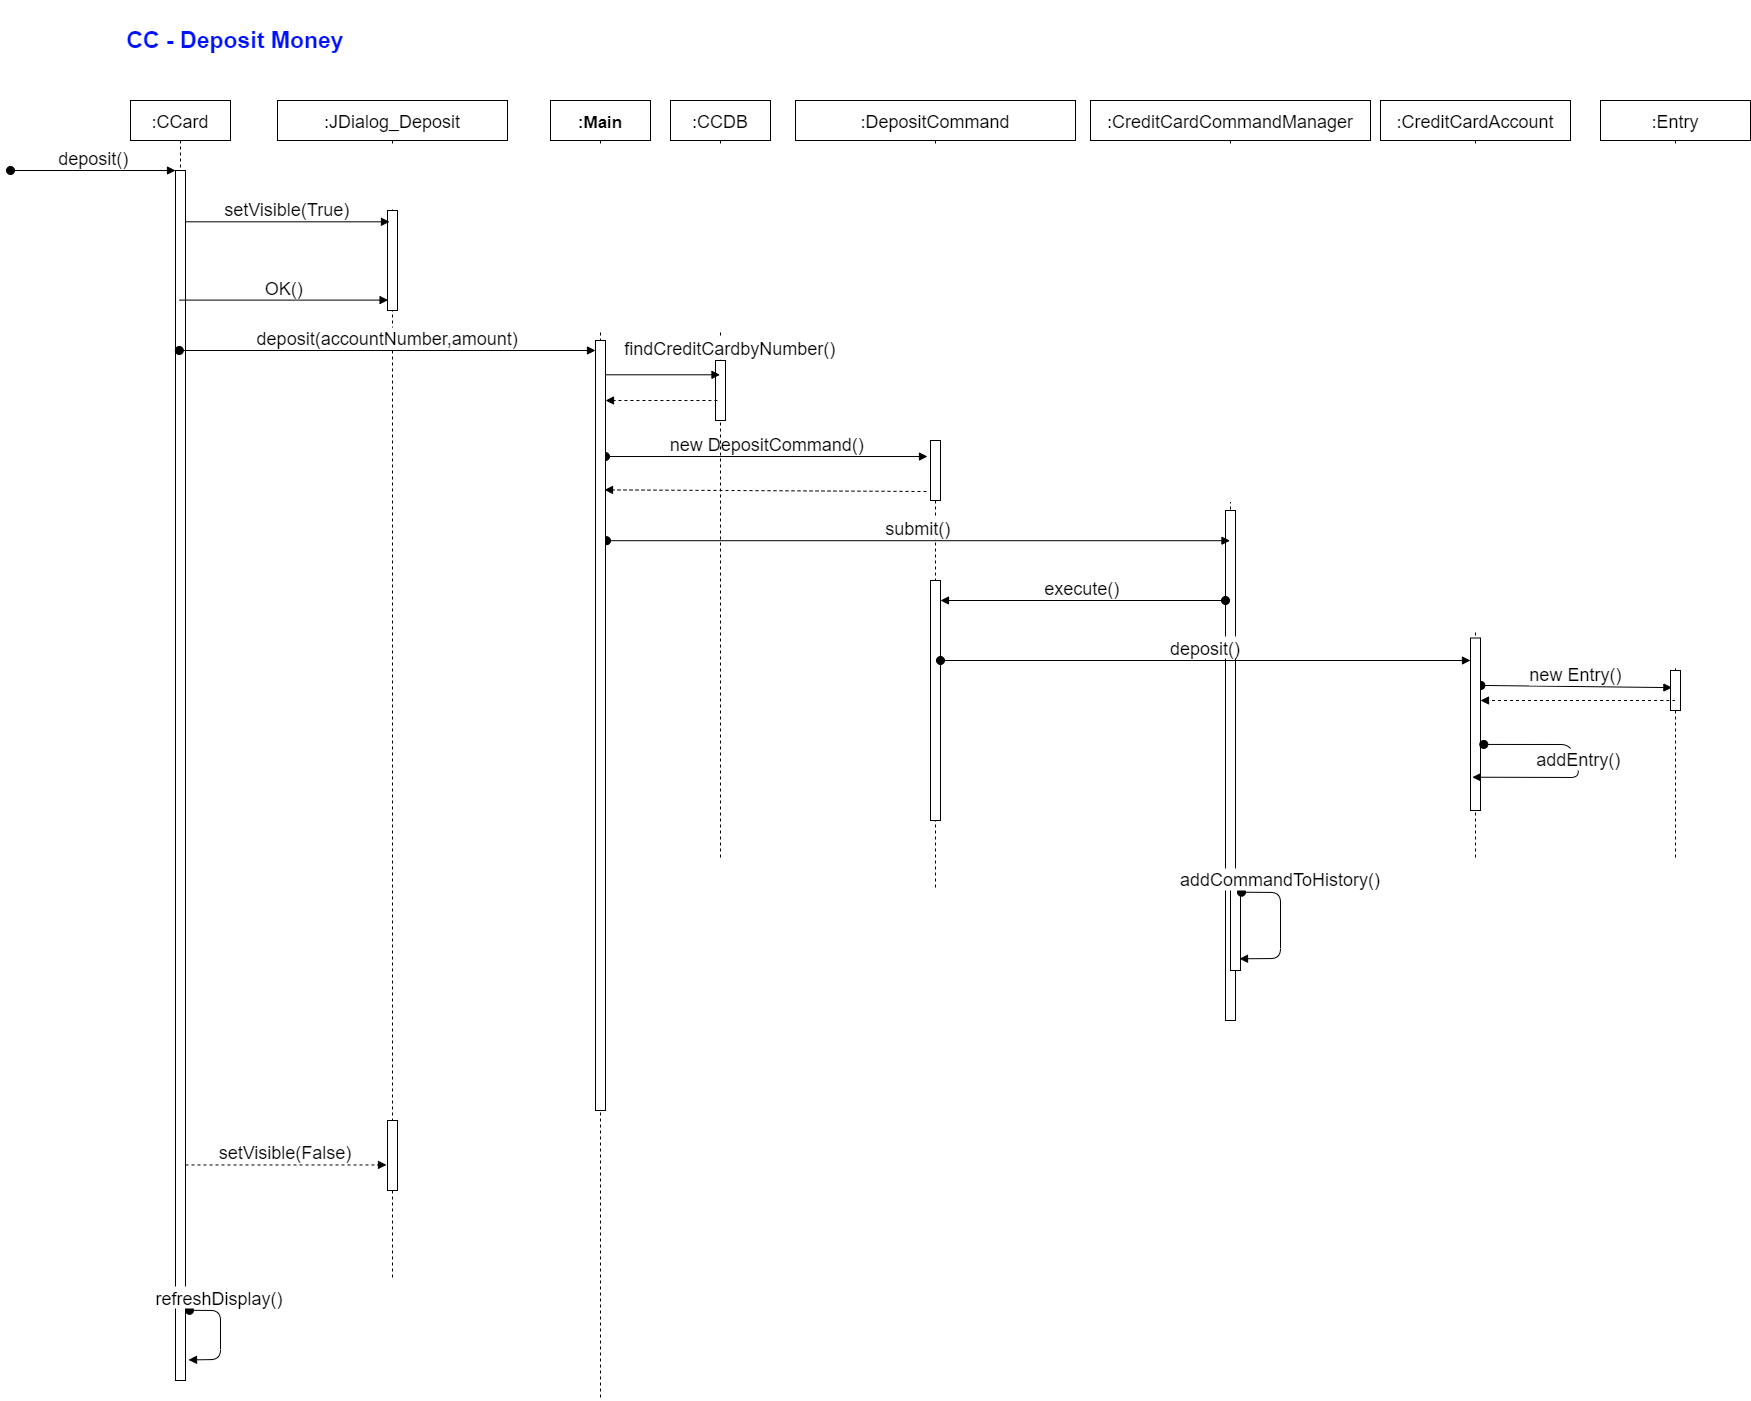

The diagram above was exported from draw.io. Its source (the exported page's mxGraphModel, read from the mxfile embedded in the PNG):
<mxGraphModel dx="3220" dy="1228" grid="1" gridSize="10" guides="1" tooltips="1" connect="1" arrows="1" fold="1" page="1" pageScale="1" pageWidth="850" pageHeight="1100" math="0" shadow="0">
  <root>
    <mxCell id="0" />
    <mxCell id="1" parent="0" />
    <mxCell id="2" value=":CCard" style="shape=umlLifeline;perimeter=lifelinePerimeter;container=1;collapsible=0;recursiveResize=0;rounded=0;shadow=0;strokeWidth=1;fontSize=18;" vertex="1" parent="1">
      <mxGeometry x="-20" y="1690" width="100" height="1280" as="geometry" />
    </mxCell>
    <mxCell id="3" value="" style="points=[];perimeter=orthogonalPerimeter;rounded=0;shadow=0;strokeWidth=1;fontSize=18;" vertex="1" parent="2">
      <mxGeometry x="45" y="70" width="10" height="1210" as="geometry" />
    </mxCell>
    <mxCell id="4" value="deposit()" style="verticalAlign=bottom;startArrow=oval;endArrow=block;startSize=8;shadow=0;strokeWidth=1;fontSize=18;" edge="1" parent="2" target="3">
      <mxGeometry relative="1" as="geometry">
        <mxPoint x="-120" y="70" as="sourcePoint" />
      </mxGeometry>
    </mxCell>
    <mxCell id="5" value="refreshDisplay()" style="verticalAlign=bottom;startArrow=oval;endArrow=block;startSize=8;shadow=0;strokeWidth=1;exitX=1.4;exitY=0.942;exitDx=0;exitDy=0;exitPerimeter=0;fontSize=18;entryX=1.3;entryY=0.983;entryDx=0;entryDy=0;entryPerimeter=0;" edge="1" parent="2" source="3" target="3">
      <mxGeometry x="-0.4657" relative="1" as="geometry">
        <mxPoint x="61" y="800" as="sourcePoint" />
        <mxPoint x="59" y="866.5999999999999" as="targetPoint" />
        <Array as="points">
          <mxPoint x="90" y="1210" />
          <mxPoint x="90" y="1259" />
        </Array>
        <mxPoint as="offset" />
      </mxGeometry>
    </mxCell>
    <mxCell id="6" value=":JDialog_Deposit" style="shape=umlLifeline;perimeter=lifelinePerimeter;container=1;collapsible=0;recursiveResize=0;rounded=0;shadow=0;strokeWidth=1;fontSize=18;" vertex="1" parent="1">
      <mxGeometry x="127" y="1690" width="230" height="1180" as="geometry" />
    </mxCell>
    <mxCell id="7" value="" style="points=[];perimeter=orthogonalPerimeter;rounded=0;shadow=0;strokeWidth=1;fontSize=18;" vertex="1" parent="6">
      <mxGeometry x="110" y="110" width="10" height="100" as="geometry" />
    </mxCell>
    <mxCell id="8" value="" style="points=[];perimeter=orthogonalPerimeter;rounded=0;shadow=0;strokeWidth=1;fontSize=18;" vertex="1" parent="6">
      <mxGeometry x="110" y="1020" width="10" height="70" as="geometry" />
    </mxCell>
    <mxCell id="9" value="setVisible(True)" style="verticalAlign=bottom;endArrow=block;entryX=0.2;entryY=0.113;shadow=0;strokeWidth=1;entryDx=0;entryDy=0;entryPerimeter=0;fontSize=18;" edge="1" source="3" target="7" parent="1">
      <mxGeometry relative="1" as="geometry">
        <mxPoint x="-20" y="1810" as="sourcePoint" />
        <mxPoint x="145" y="1820" as="targetPoint" />
      </mxGeometry>
    </mxCell>
    <mxCell id="10" value="OK()" style="verticalAlign=bottom;endArrow=block;shadow=0;strokeWidth=1;fontSize=18;entryX=0.057;entryY=0.896;entryDx=0;entryDy=0;entryPerimeter=0;" edge="1" source="2" target="7" parent="1">
      <mxGeometry relative="1" as="geometry">
        <mxPoint x="30" y="1890" as="sourcePoint" />
        <mxPoint x="172.5" y="1890" as="targetPoint" />
      </mxGeometry>
    </mxCell>
    <mxCell id="11" value=":DepositCommand" style="shape=umlLifeline;perimeter=lifelinePerimeter;container=1;collapsible=0;recursiveResize=0;rounded=0;shadow=0;strokeWidth=1;fontSize=18;" vertex="1" parent="1">
      <mxGeometry x="645" y="1690" width="280" height="790" as="geometry" />
    </mxCell>
    <mxCell id="12" value="" style="points=[];perimeter=orthogonalPerimeter;rounded=0;shadow=0;strokeWidth=1;fontSize=18;" vertex="1" parent="11">
      <mxGeometry x="135" y="480" width="10" height="240" as="geometry" />
    </mxCell>
    <mxCell id="13" value="" style="points=[];perimeter=orthogonalPerimeter;rounded=0;shadow=0;strokeWidth=1;fontSize=18;" vertex="1" parent="11">
      <mxGeometry x="135" y="340" width="10" height="60" as="geometry" />
    </mxCell>
    <mxCell id="14" value="new DepositCommand()" style="verticalAlign=bottom;startArrow=oval;endArrow=block;startSize=8;shadow=0;strokeWidth=1;entryX=-0.3;entryY=0.267;entryDx=0;entryDy=0;entryPerimeter=0;fontSize=18;" edge="1" source="37" target="13" parent="1">
      <mxGeometry relative="1" as="geometry">
        <mxPoint x="180" y="1970" as="sourcePoint" />
        <mxPoint x="640" y="2047" as="targetPoint" />
      </mxGeometry>
    </mxCell>
    <mxCell id="15" value=":CreditCardCommandManager" style="shape=umlLifeline;perimeter=lifelinePerimeter;container=1;collapsible=0;recursiveResize=0;rounded=0;shadow=0;strokeWidth=1;fontSize=18;" vertex="1" parent="1">
      <mxGeometry x="940" y="1690" width="280" height="920" as="geometry" />
    </mxCell>
    <mxCell id="16" value="" style="points=[];perimeter=orthogonalPerimeter;rounded=0;shadow=0;strokeWidth=1;fontSize=18;" vertex="1" parent="15">
      <mxGeometry x="135" y="410" width="10" height="510" as="geometry" />
    </mxCell>
    <mxCell id="17" value="" style="points=[];perimeter=orthogonalPerimeter;rounded=0;shadow=0;strokeWidth=1;fontSize=18;" vertex="1" parent="15">
      <mxGeometry x="140" y="770" width="10" height="100" as="geometry" />
    </mxCell>
    <mxCell id="18" value="addCommandToHistory()" style="verticalAlign=bottom;startArrow=oval;endArrow=block;startSize=8;shadow=0;strokeWidth=1;exitX=1.1;exitY=0.217;exitDx=0;exitDy=0;exitPerimeter=0;entryX=0.9;entryY=0.883;entryDx=0;entryDy=0;entryPerimeter=0;fontSize=18;" edge="1" parent="15" source="17" target="17">
      <mxGeometry x="-0.4657" relative="1" as="geometry">
        <mxPoint x="340" y="670" as="sourcePoint" />
        <mxPoint x="410" y="630" as="targetPoint" />
        <Array as="points">
          <mxPoint x="190" y="792" />
          <mxPoint x="190" y="858" />
        </Array>
        <mxPoint as="offset" />
      </mxGeometry>
    </mxCell>
    <mxCell id="19" value="" style="verticalAlign=bottom;endArrow=block;shadow=0;strokeWidth=1;dashed=1;exitX=-0.4;exitY=0.85;exitDx=0;exitDy=0;exitPerimeter=0;fontSize=18;entryX=0.9;entryY=0.194;entryDx=0;entryDy=0;entryPerimeter=0;" edge="1" source="13" target="37" parent="1">
      <mxGeometry relative="1" as="geometry">
        <mxPoint x="555" y="1999" as="sourcePoint" />
        <mxPoint x="200" y="2081" as="targetPoint" />
      </mxGeometry>
    </mxCell>
    <mxCell id="20" value="submit()" style="verticalAlign=bottom;startArrow=oval;endArrow=block;startSize=8;shadow=0;strokeWidth=1;exitX=1.1;exitY=0.26;exitDx=0;exitDy=0;exitPerimeter=0;fontSize=18;" edge="1" source="37" target="15" parent="1">
      <mxGeometry relative="1" as="geometry">
        <mxPoint x="185.5" y="2050" as="sourcePoint" />
        <mxPoint x="565" y="2050" as="targetPoint" />
      </mxGeometry>
    </mxCell>
    <mxCell id="21" value=":CCDB" style="shape=umlLifeline;perimeter=lifelinePerimeter;container=1;collapsible=0;recursiveResize=0;rounded=0;shadow=0;strokeWidth=1;fontSize=18;" vertex="1" parent="1">
      <mxGeometry x="520" y="1690" width="100" height="760" as="geometry" />
    </mxCell>
    <mxCell id="22" value="" style="points=[];perimeter=orthogonalPerimeter;rounded=0;shadow=0;strokeWidth=1;fontSize=18;" vertex="1" parent="21">
      <mxGeometry x="45" y="260" width="10" height="60" as="geometry" />
    </mxCell>
    <mxCell id="23" value="execute()" style="verticalAlign=bottom;startArrow=oval;endArrow=block;startSize=8;shadow=0;strokeWidth=1;fontSize=18;" edge="1" parent="1">
      <mxGeometry relative="1" as="geometry">
        <mxPoint x="1075" y="2189.9999999999995" as="sourcePoint" />
        <mxPoint x="790" y="2189.9999999999995" as="targetPoint" />
      </mxGeometry>
    </mxCell>
    <mxCell id="24" value="setVisible(False)" style="verticalAlign=bottom;endArrow=block;entryX=-0.1;entryY=0.635;shadow=0;strokeWidth=1;entryDx=0;entryDy=0;entryPerimeter=0;fontSize=18;dashed=1;" edge="1" source="3" target="8" parent="1">
      <mxGeometry relative="1" as="geometry">
        <mxPoint x="50" y="2380" as="sourcePoint" />
        <mxPoint x="233" y="2380.01" as="targetPoint" />
      </mxGeometry>
    </mxCell>
    <mxCell id="25" value=":CreditCardAccount" style="shape=umlLifeline;perimeter=lifelinePerimeter;container=1;collapsible=0;recursiveResize=0;rounded=0;shadow=0;strokeWidth=1;fontSize=18;" vertex="1" parent="1">
      <mxGeometry x="1230" y="1690" width="190" height="760" as="geometry" />
    </mxCell>
    <mxCell id="26" value=":Entry" style="shape=umlLifeline;perimeter=lifelinePerimeter;container=1;collapsible=0;recursiveResize=0;rounded=0;shadow=0;strokeWidth=1;fontSize=18;" vertex="1" parent="1">
      <mxGeometry x="1450" y="1690" width="150" height="760" as="geometry" />
    </mxCell>
    <mxCell id="27" value="" style="points=[];perimeter=orthogonalPerimeter;rounded=0;shadow=0;strokeWidth=1;fontSize=18;" vertex="1" parent="26">
      <mxGeometry x="70" y="570" width="10" height="40" as="geometry" />
    </mxCell>
    <mxCell id="28" value="findCreditCardbyNumber()" style="verticalAlign=bottom;endArrow=block;shadow=0;strokeWidth=1;fontSize=18;exitX=0.53;exitY=0.211;exitDx=0;exitDy=0;exitPerimeter=0;" edge="1" source="36" target="21" parent="1">
      <mxGeometry x="1" y="18" relative="1" as="geometry">
        <mxPoint x="179.07142857142844" y="1959.9999999999995" as="sourcePoint" />
        <mxPoint x="387.5699999999997" y="1959.9999999999995" as="targetPoint" />
        <mxPoint x="10" y="4" as="offset" />
      </mxGeometry>
    </mxCell>
    <mxCell id="29" value="" style="verticalAlign=bottom;endArrow=block;shadow=0;strokeWidth=1;dashed=1;exitX=-0.4;exitY=0.85;exitDx=0;exitDy=0;exitPerimeter=0;fontSize=18;" edge="1" target="37" parent="1">
      <mxGeometry relative="1" as="geometry">
        <mxPoint x="566.9299999999994" y="1990" as="sourcePoint" />
        <mxPoint x="180" y="1990" as="targetPoint" />
      </mxGeometry>
    </mxCell>
    <mxCell id="30" value="deposit()" style="verticalAlign=bottom;startArrow=oval;endArrow=block;startSize=8;shadow=0;strokeWidth=1;exitX=1.1;exitY=0.306;exitDx=0;exitDy=0;exitPerimeter=0;fontSize=18;" edge="1" target="33" parent="1">
      <mxGeometry relative="1" as="geometry">
        <mxPoint x="789.9999999999995" y="2249.9999999999995" as="sourcePoint" />
        <mxPoint x="1300" y="2250" as="targetPoint" />
      </mxGeometry>
    </mxCell>
    <mxCell id="31" value="new Entry()" style="verticalAlign=bottom;startArrow=oval;endArrow=block;startSize=8;shadow=0;strokeWidth=1;exitX=1.038;exitY=0.275;exitDx=0;exitDy=0;exitPerimeter=0;fontSize=18;entryX=0.141;entryY=0.428;entryDx=0;entryDy=0;entryPerimeter=0;" edge="1" source="33" target="27" parent="1">
      <mxGeometry relative="1" as="geometry">
        <mxPoint x="1329.9999999999995" y="2279.29" as="sourcePoint" />
        <mxPoint x="1470" y="2279.29" as="targetPoint" />
      </mxGeometry>
    </mxCell>
    <mxCell id="32" value="CC - Deposit Money" style="text;html=1;strokeColor=none;fillColor=none;align=center;verticalAlign=middle;whiteSpace=wrap;rounded=0;fontSize=23;fontStyle=1;fontColor=#0011FF;" vertex="1" parent="1">
      <mxGeometry x="-60" y="1590" width="290" height="80" as="geometry" />
    </mxCell>
    <mxCell id="33" value="" style="points=[];perimeter=orthogonalPerimeter;rounded=0;shadow=0;strokeWidth=1;fontSize=18;" vertex="1" parent="1">
      <mxGeometry x="1320" y="2227.5" width="10" height="172.5" as="geometry" />
    </mxCell>
    <mxCell id="34" value="" style="verticalAlign=bottom;endArrow=block;shadow=0;strokeWidth=1;dashed=1;fontSize=18;" edge="1" source="26" target="33" parent="1">
      <mxGeometry relative="1" as="geometry">
        <mxPoint x="1524" y="2270" as="sourcePoint" />
        <mxPoint x="920.0014285714284" y="2300" as="targetPoint" />
        <Array as="points">
          <mxPoint x="1520" y="2290" />
        </Array>
      </mxGeometry>
    </mxCell>
    <mxCell id="35" value="addEntry()" style="verticalAlign=bottom;startArrow=oval;endArrow=block;startSize=8;shadow=0;strokeWidth=1;exitX=1.329;exitY=0.617;exitDx=0;exitDy=0;exitPerimeter=0;fontSize=18;entryX=0.186;entryY=0.807;entryDx=0;entryDy=0;entryPerimeter=0;" edge="1" source="33" target="33" parent="1">
      <mxGeometry relative="1" as="geometry">
        <mxPoint x="1330" y="2300.005" as="sourcePoint" />
        <mxPoint x="1521" y="2301" as="targetPoint" />
        <Array as="points">
          <mxPoint x="1420" y="2334" />
          <mxPoint x="1430" y="2367" />
        </Array>
      </mxGeometry>
    </mxCell>
    <mxCell id="36" value=":Main" style="shape=umlLifeline;perimeter=lifelinePerimeter;container=1;collapsible=0;recursiveResize=0;rounded=0;shadow=0;strokeWidth=1;fontSize=17;fontStyle=1" vertex="1" parent="1">
      <mxGeometry x="400" y="1690" width="100" height="1300" as="geometry" />
    </mxCell>
    <mxCell id="37" value="" style="points=[];perimeter=orthogonalPerimeter;rounded=0;shadow=0;strokeWidth=1;fontSize=17;fontStyle=1" vertex="1" parent="36">
      <mxGeometry x="45" y="240" width="10" height="770" as="geometry" />
    </mxCell>
    <mxCell id="38" value="deposit(accountNumber,amount)" style="verticalAlign=bottom;startArrow=oval;endArrow=block;startSize=8;shadow=0;strokeWidth=1;fontSize=18;" edge="1" source="2" parent="1">
      <mxGeometry relative="1" as="geometry">
        <mxPoint x="280" y="1940" as="sourcePoint" />
        <mxPoint x="445" y="1940" as="targetPoint" />
      </mxGeometry>
    </mxCell>
  </root>
</mxGraphModel>